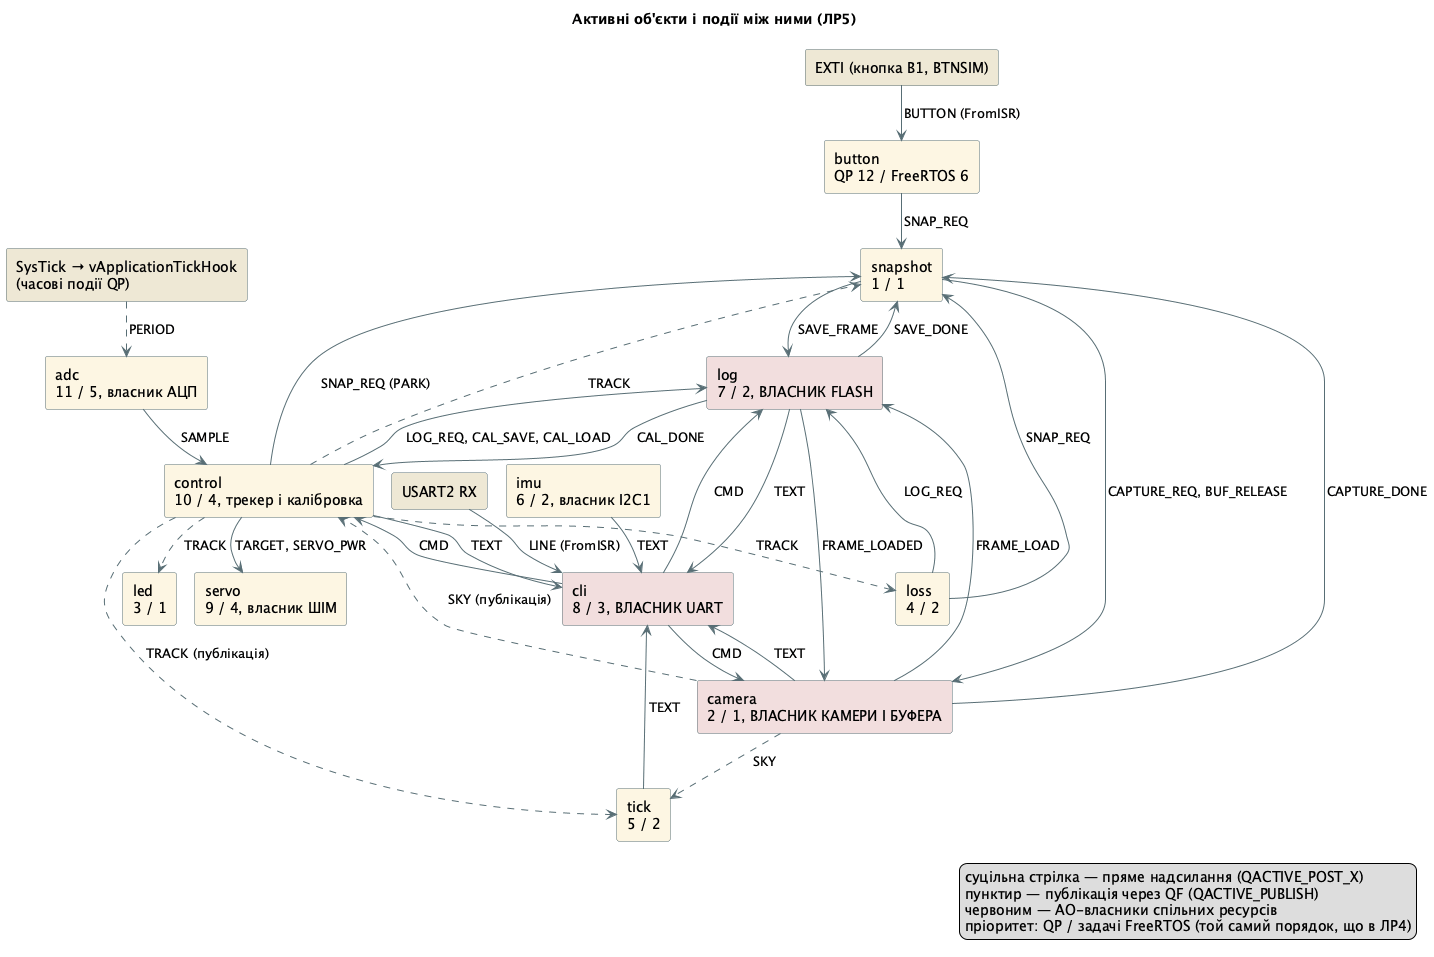

The diagram above was rendered by PlantUML. Its source (embedded in the PNG):
@startuml interaction
!pragma layout smetana
title Активні об'єкти і події між ними (ЛР5)
skinparam rectangle {
  BackgroundColor #FDF6E3
  BorderColor #586E75
}
skinparam ArrowColor #586E75
rectangle "EXTI (кнопка B1, BTNSIM)" as exti #EEE8D5
rectangle "USART2 RX" as rx #EEE8D5
rectangle "SysTick → vApplicationTickHook\n(часові події QP)" as tickhook #EEE8D5
rectangle "button\nQP 12 / FreeRTOS 6" as button
rectangle "adc\n11 / 5, власник АЦП" as adc
rectangle "control\n10 / 4, трекер і калібровка" as control
rectangle "servo\n9 / 4, власник ШІМ" as servo
rectangle "log\n7 / 2, ВЛАСНИК FLASH" as log #F2DEDE
rectangle "cli\n8 / 3, ВЛАСНИК UART" as cli #F2DEDE
rectangle "imu\n6 / 2, власник I2C1" as imu
rectangle "tick\n5 / 2" as tick
rectangle "loss\n4 / 2" as loss
rectangle "led\n3 / 1" as led
rectangle "camera\n2 / 1, ВЛАСНИК КАМЕРИ І БУФЕРА" as camera #F2DEDE
rectangle "snapshot\n1 / 1" as snapshot
exti --> button : BUTTON (FromISR)
rx --> cli : LINE (FromISR)
tickhook ..> adc : PERIOD
adc --> control : SAMPLE
control --> servo : TARGET, SERVO_PWR
control ..> tick : TRACK (публікація)
control ..> loss : TRACK
control ..> led : TRACK
control ..> snapshot : TRACK
camera ..> control : SKY (публікація)
camera ..> tick : SKY
button --> snapshot : SNAP_REQ
control --> snapshot : SNAP_REQ (PARK)
loss --> snapshot : SNAP_REQ
snapshot --> camera : CAPTURE_REQ, BUF_RELEASE
camera --> snapshot : CAPTURE_DONE
snapshot --> log : SAVE_FRAME
log --> snapshot : SAVE_DONE
camera --> log : FRAME_LOAD
log --> camera : FRAME_LOADED
control --> log : LOG_REQ, CAL_SAVE, CAL_LOAD
log --> control : CAL_DONE
loss --> log : LOG_REQ
cli --> control : CMD
cli --> camera : CMD
cli --> log : CMD
tick --> cli : TEXT
log --> cli : TEXT
control --> cli : TEXT
camera --> cli : TEXT
imu --> cli : TEXT
legend right
  суцільна стрілка — пряме надсилання (QACTIVE_POST_X)
  пунктир — публікація через QF (QACTIVE_PUBLISH)
  червоним — AO-власники спільних ресурсів
  пріоритет: QP / задачі FreeRTOS (той самий порядок, що в ЛР4)
endlegend
@enduml